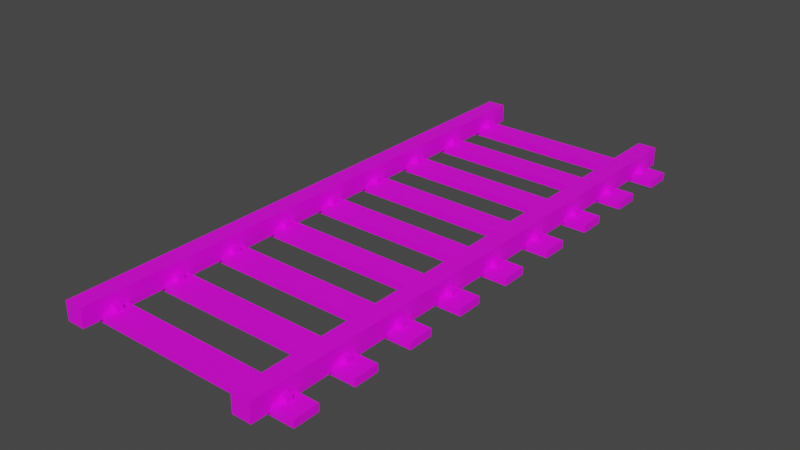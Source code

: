 # Source: RailTracks.blend  (saved by Blender 2.90.8; exported with 4.5.12 LTS)
import bpy
from mathutils import Matrix  # noqa: F401  (used for matrix-valued properties, if any)

bpy.ops.wm.read_factory_settings(use_empty=True)
scene = bpy.context.scene
scene.name = 'Scene'

# ---- collections
col_collection = bpy.data.collections.new('Collection'); scene.collection.children.link(col_collection)

# ---- images (referenced by path relative to the original .blend; pixels are not part of the script)
import os
ASSET_DIR = os.environ.get("B2B_ASSET_DIR", "")  # directory of the original .blend (textures are referenced by path, not embedded)
HERE = os.path.dirname(os.path.abspath(__file__))  # packed textures are extracted next to this script under _unpacked/

def load_image(name, relpath, width, height, colorspace="sRGB"):
    """Load a texture the original file referenced (path relative to the .blend, or extracted next to this script)."""
    p = next((c for c in (os.path.join(HERE, relpath), os.path.join(ASSET_DIR, relpath)) if relpath and os.path.exists(c)), "")
    if p:
        img = bpy.data.images.load(p, check_existing=True)
        img.name = name
    else:  # same state as the original file: an image datablock whose file is absent (Cycles renders it pink)
        img = bpy.data.images.new(name, width, height)
        img.source = "FILE"
        img.filepath = "//" + (relpath or name)
    img.colorspace_settings.name = colorspace
    return img
img_palette_png = load_image('Palette.png', 'Palette.png', 1024, 1024, 'sRGB')

# ---- materials (node trees are filled in below, after node groups)
mat_railtracks = bpy.data.materials.new('RailTracks')
mat_railtracks.use_transparent_shadow = False

# ---- material node trees
mat_railtracks.use_nodes = True; mat_railtracks.node_tree.nodes.clear()
_N = mat_railtracks.node_tree.nodes; _L = mat_railtracks.node_tree.links
n0 = _N.new('ShaderNodeBsdfPrincipled'); n0.name = 'Principled BSDF'; n0.location = (10, 300)
n0.distribution = 'GGX'
n0.subsurface_method = 'BURLEY'
n0.inputs[3].default_value = 1.45
n0.inputs[27].default_value = (0.0, 0.0, 0.0, 1.0)
n0.inputs[28].default_value = 1.0
n1 = _N.new('ShaderNodeOutputMaterial'); n1.name = 'Material Output'; n1.location = (300, 300)
n2 = _N.new('ShaderNodeTexImage'); n2.name = 'Image Texture'; n2.location = (-280, 280)
n2.image = img_palette_png
_L.new(n0.outputs[0], n1.inputs[0])
_L.new(n2.outputs[0], n0.inputs[0])
n1.is_active_output = True

# ---- world
world_world = bpy.data.worlds.new('World'); scene.world = world_world
world_world.use_nodes = True; world_world.node_tree.nodes.clear()
_N = world_world.node_tree.nodes; _L = world_world.node_tree.links
n0 = _N.new('ShaderNodeOutputWorld'); n0.name = 'World Output'; n0.location = (300, 300)
n1 = _N.new('ShaderNodeBackground'); n1.name = 'Background'; n1.location = (10, 300)
n1.inputs[0].default_value = (0.05088, 0.05088, 0.05088, 1.0)
_L.new(n1.outputs[0], n0.inputs[0])
n0.is_active_output = True
world_world.color = (0.05088, 0.05088, 0.05088)
world_world.use_sun_shadow = False
world_world.sun_shadow_jitter_overblur = 0.0

# ---- meshes
me_railtracks = bpy.data.meshes.new('RailTracks')
me_railtracks.from_pydata([(1.35, -4.5, 0.0), (1.35, -4.5, 0.3), (1.35, 4.5, 0.0), (1.35, 4.5, 0.3), (1.65, -4.5, 0.0), (1.65, -4.5, 0.3), (1.65, 4.5, 0.0), (1.65, 4.5, 0.3), (-2.0, -0.2, -0.06), (-2.0, -0.2, 0.06), (-2.0, 0.2, -0.06), (-2.0, 0.2, 0.06), (2.0, -0.2, -0.06), (2.0, -0.2, 0.06), (2.0, 0.2, -0.06), (2.0, 0.2, 0.06), (-2.0, 0.8, -0.06), (-2.0, 0.8, 0.06), (-2.0, 1.2, -0.06), (-2.0, 1.2, 0.06), (2.0, 0.8, -0.06), (2.0, 0.8, 0.06), (2.0, 1.2, -0.06), (2.0, 1.2, 0.06), (-2.0, 1.8, -0.06), (-2.0, 1.8, 0.06), (-2.0, 2.2, -0.06), (-2.0, 2.2, 0.06), (2.0, 1.8, -0.06), (2.0, 1.8, 0.06), (2.0, 2.2, -0.06), (2.0, 2.2, 0.06), (-2.0, 2.8, -0.06), (-2.0, 2.8, 0.06), (-2.0, 3.2, -0.06), (-2.0, 3.2, 0.06), (2.0, 2.8, -0.06), (2.0, 2.8, 0.06), (2.0, 3.2, -0.06), (2.0, 3.2, 0.06), (-2.0, 3.8, -0.06), (-2.0, 3.8, 0.06), (-2.0, 4.2, -0.06), (-2.0, 4.2, 0.06), (2.0, 3.8, -0.06), (2.0, 3.8, 0.06), (2.0, 4.2, -0.06), (2.0, 4.2, 0.06), (-2.0, -1.2, -0.06), (-2.0, -1.2, 0.06), (-2.0, -0.8, -0.06), (-2.0, -0.8, 0.06), (2.0, -1.2, -0.06), (2.0, -1.2, 0.06), (2.0, -0.8, -0.06), (2.0, -0.8, 0.06), (-2.0, -3.2, -0.06), (-2.0, -3.2, 0.06), (-2.0, -2.8, -0.06), (-2.0, -2.8, 0.06), (2.0, -3.2, -0.06), (2.0, -3.2, 0.06), (2.0, -2.8, -0.06), (2.0, -2.8, 0.06), (-2.0, -2.2, -0.06), (-2.0, -2.2, 0.06), (-2.0, -1.8, -0.06), (-2.0, -1.8, 0.06), (2.0, -2.2, -0.06), (2.0, -2.2, 0.06), (2.0, -1.8, -0.06), (2.0, -1.8, 0.06), (-2.0, -4.2, -0.06), (-2.0, -4.2, 0.06), (-2.0, -3.8, -0.06), (-2.0, -3.8, 0.06), (2.0, -4.2, -0.06), (2.0, -4.2, 0.06), (2.0, -3.8, -0.06), (2.0, -3.8, 0.06), (-1.65, -4.5, 0.0), (-1.65, -4.5, 0.3), (-1.65, 4.5, 0.0), (-1.65, 4.5, 0.3), (-1.35, -4.5, 0.0), (-1.35, -4.5, 0.3), (-1.35, 4.5, 0.0), (-1.35, 4.5, 0.3), (1.25, -0.05, 0.05), (1.25, -0.05, 0.15), (1.25, 0.05, 0.05), (1.25, 0.05, 0.15), (1.35, -0.05, 0.05), (1.35, -0.05, 0.15), (1.35, 0.05, 0.05), (1.35, 0.05, 0.15), (1.25, 0.95, 0.05), (1.25, 0.95, 0.15), (1.25, 1.05, 0.05), (1.25, 1.05, 0.15), (1.35, 0.95, 0.05), (1.35, 0.95, 0.15), (1.35, 1.05, 0.05), (1.35, 1.05, 0.15), (1.25, 1.95, 0.05), (1.25, 1.95, 0.15), (1.25, 2.05, 0.05), (1.25, 2.05, 0.15), (1.35, 1.95, 0.05), (1.35, 1.95, 0.15), (1.35, 2.05, 0.05), (1.35, 2.05, 0.15), (1.25, 2.95, 0.05), (1.25, 2.95, 0.15), (1.25, 3.05, 0.05), (1.25, 3.05, 0.15), (1.35, 2.95, 0.05), (1.35, 2.95, 0.15), (1.35, 3.05, 0.05), (1.35, 3.05, 0.15), (1.25, 3.95, 0.05), (1.25, 3.95, 0.15), (1.25, 4.05, 0.05), (1.25, 4.05, 0.15), (1.35, 3.95, 0.05), (1.35, 3.95, 0.15), (1.35, 4.05, 0.05), (1.35, 4.05, 0.15), (1.25, -1.05, 0.05), (1.25, -1.05, 0.15), (1.25, -0.95, 0.05), (1.25, -0.95, 0.15), (1.35, -1.05, 0.05), (1.35, -1.05, 0.15), (1.35, -0.95, 0.05), (1.35, -0.95, 0.15), (1.25, -2.05, 0.05), (1.25, -2.05, 0.15), (1.25, -1.95, 0.05), (1.25, -1.95, 0.15), (1.35, -2.05, 0.05), (1.35, -2.05, 0.15), (1.35, -1.95, 0.05), (1.35, -1.95, 0.15), (1.25, -3.05, 0.05), (1.25, -3.05, 0.15), (1.25, -2.95, 0.05), (1.25, -2.95, 0.15), (1.35, -3.05, 0.05), (1.35, -3.05, 0.15), (1.35, -2.95, 0.05), (1.35, -2.95, 0.15), (1.25, -4.05, 0.05), (1.25, -4.05, 0.15), (1.25, -3.95, 0.05), (1.25, -3.95, 0.15), (1.35, -4.05, 0.05), (1.35, -4.05, 0.15), (1.35, -3.95, 0.05), (1.35, -3.95, 0.15), (1.65, -0.05, 0.05), (1.65, -0.05, 0.15), (1.65, 0.05, 0.05), (1.65, 0.05, 0.15), (1.75, -0.05, 0.05), (1.75, -0.05, 0.15), (1.75, 0.05, 0.05), (1.75, 0.05, 0.15), (1.65, 0.95, 0.05), (1.65, 0.95, 0.15), (1.65, 1.05, 0.05), (1.65, 1.05, 0.15), (1.75, 0.95, 0.05), (1.75, 0.95, 0.15), (1.75, 1.05, 0.05), (1.75, 1.05, 0.15), (1.65, 1.95, 0.05), (1.65, 1.95, 0.15), (1.65, 2.05, 0.05), (1.65, 2.05, 0.15), (1.75, 1.95, 0.05), (1.75, 1.95, 0.15), (1.75, 2.05, 0.05), (1.75, 2.05, 0.15), (1.65, 2.95, 0.05), (1.65, 2.95, 0.15), (1.65, 3.05, 0.05), (1.65, 3.05, 0.15), (1.75, 2.95, 0.05), (1.75, 2.95, 0.15), (1.75, 3.05, 0.05), (1.75, 3.05, 0.15), (1.65, 3.95, 0.05), (1.65, 3.95, 0.15), (1.65, 4.05, 0.05), (1.65, 4.05, 0.15), (1.75, 3.95, 0.05), (1.75, 3.95, 0.15), (1.75, 4.05, 0.05), (1.75, 4.05, 0.15), (1.65, -1.05, 0.05), (1.65, -1.05, 0.15), (1.65, -0.95, 0.05), (1.65, -0.95, 0.15), (1.75, -1.05, 0.05), (1.75, -1.05, 0.15), (1.75, -0.95, 0.05), (1.75, -0.95, 0.15), (1.65, -2.05, 0.05), (1.65, -2.05, 0.15), (1.65, -1.95, 0.05), (1.65, -1.95, 0.15), (1.75, -2.05, 0.05), (1.75, -2.05, 0.15), (1.75, -1.95, 0.05), (1.75, -1.95, 0.15), (1.65, -3.05, 0.05), (1.65, -3.05, 0.15), (1.65, -2.95, 0.05), (1.65, -2.95, 0.15), (1.75, -3.05, 0.05), (1.75, -3.05, 0.15), (1.75, -2.95, 0.05), (1.75, -2.95, 0.15), (1.65, -4.05, 0.05), (1.65, -4.05, 0.15), (1.65, -3.95, 0.05), (1.65, -3.95, 0.15), (1.75, -4.05, 0.05), (1.75, -4.05, 0.15), (1.75, -3.95, 0.05), (1.75, -3.95, 0.15), (-1.35, -0.05, 0.05), (-1.35, -0.05, 0.15), (-1.35, 0.05, 0.05), (-1.35, 0.05, 0.15), (-1.25, -0.05, 0.05), (-1.25, -0.05, 0.15), (-1.25, 0.05, 0.05), (-1.25, 0.05, 0.15), (-1.35, 0.95, 0.05), (-1.35, 0.95, 0.15), (-1.35, 1.05, 0.05), (-1.35, 1.05, 0.15), (-1.25, 0.95, 0.05), (-1.25, 0.95, 0.15), (-1.25, 1.05, 0.05), (-1.25, 1.05, 0.15), (-1.35, 1.95, 0.05), (-1.35, 1.95, 0.15), (-1.35, 2.05, 0.05), (-1.35, 2.05, 0.15), (-1.25, 1.95, 0.05), (-1.25, 1.95, 0.15), (-1.25, 2.05, 0.05), (-1.25, 2.05, 0.15), (-1.35, 2.95, 0.05), (-1.35, 2.95, 0.15), (-1.35, 3.05, 0.05), (-1.35, 3.05, 0.15), (-1.25, 2.95, 0.05), (-1.25, 2.95, 0.15), (-1.25, 3.05, 0.05), (-1.25, 3.05, 0.15), (-1.35, 3.95, 0.05), (-1.35, 3.95, 0.15), (-1.35, 4.05, 0.05), (-1.35, 4.05, 0.15), (-1.25, 3.95, 0.05), (-1.25, 3.95, 0.15), (-1.25, 4.05, 0.05), (-1.25, 4.05, 0.15), (-1.35, -1.05, 0.05), (-1.35, -1.05, 0.15), (-1.35, -0.95, 0.05), (-1.35, -0.95, 0.15), (-1.25, -1.05, 0.05), (-1.25, -1.05, 0.15), (-1.25, -0.95, 0.05), (-1.25, -0.95, 0.15), (-1.35, -2.05, 0.05), (-1.35, -2.05, 0.15), (-1.35, -1.95, 0.05), (-1.35, -1.95, 0.15), (-1.25, -2.05, 0.05), (-1.25, -2.05, 0.15), (-1.25, -1.95, 0.05), (-1.25, -1.95, 0.15), (-1.35, -3.05, 0.05), (-1.35, -3.05, 0.15), (-1.35, -2.95, 0.05), (-1.35, -2.95, 0.15), (-1.25, -3.05, 0.05), (-1.25, -3.05, 0.15), (-1.25, -2.95, 0.05), (-1.25, -2.95, 0.15), (-1.35, -4.05, 0.05), (-1.35, -4.05, 0.15), (-1.35, -3.95, 0.05), (-1.35, -3.95, 0.15), (-1.25, -4.05, 0.05), (-1.25, -4.05, 0.15), (-1.25, -3.95, 0.05), (-1.25, -3.95, 0.15), (-1.75, -0.05, 0.05), (-1.75, -0.05, 0.15), (-1.75, 0.05, 0.05), (-1.75, 0.05, 0.15), (-1.65, -0.05, 0.05), (-1.65, -0.05, 0.15), (-1.65, 0.05, 0.05), (-1.65, 0.05, 0.15), (-1.75, 0.95, 0.05), (-1.75, 0.95, 0.15), (-1.75, 1.05, 0.05), (-1.75, 1.05, 0.15), (-1.65, 0.95, 0.05), (-1.65, 0.95, 0.15), (-1.65, 1.05, 0.05), (-1.65, 1.05, 0.15), (-1.75, 1.95, 0.05), (-1.75, 1.95, 0.15), (-1.75, 2.05, 0.05), (-1.75, 2.05, 0.15), (-1.65, 1.95, 0.05), (-1.65, 1.95, 0.15), (-1.65, 2.05, 0.05), (-1.65, 2.05, 0.15), (-1.75, 2.95, 0.05), (-1.75, 2.95, 0.15), (-1.75, 3.05, 0.05), (-1.75, 3.05, 0.15), (-1.65, 2.95, 0.05), (-1.65, 2.95, 0.15), (-1.65, 3.05, 0.05), (-1.65, 3.05, 0.15), (-1.75, 3.95, 0.05), (-1.75, 3.95, 0.15), (-1.75, 4.05, 0.05), (-1.75, 4.05, 0.15), (-1.65, 3.95, 0.05), (-1.65, 3.95, 0.15), (-1.65, 4.05, 0.05), (-1.65, 4.05, 0.15), (-1.75, -1.05, 0.05), (-1.75, -1.05, 0.15), (-1.75, -0.95, 0.05), (-1.75, -0.95, 0.15), (-1.65, -1.05, 0.05), (-1.65, -1.05, 0.15), (-1.65, -0.95, 0.05), (-1.65, -0.95, 0.15), (-1.75, -2.05, 0.05), (-1.75, -2.05, 0.15), (-1.75, -1.95, 0.05), (-1.75, -1.95, 0.15), (-1.65, -2.05, 0.05), (-1.65, -2.05, 0.15), (-1.65, -1.95, 0.05), (-1.65, -1.95, 0.15), (-1.75, -3.05, 0.05), (-1.75, -3.05, 0.15), (-1.75, -2.95, 0.05), (-1.75, -2.95, 0.15), (-1.65, -3.05, 0.05), (-1.65, -3.05, 0.15), (-1.65, -2.95, 0.05), (-1.65, -2.95, 0.15), (-1.75, -4.05, 0.05), (-1.75, -4.05, 0.15), (-1.75, -3.95, 0.05), (-1.75, -3.95, 0.15), (-1.65, -4.05, 0.05), (-1.65, -4.05, 0.15), (-1.65, -3.95, 0.05), (-1.65, -3.95, 0.15)], [], [(0, 1, 3, 2), (2, 3, 7, 6), (6, 7, 5, 4), (4, 5, 1, 0), (2, 6, 4, 0), (7, 3, 1, 5), (8, 9, 11, 10), (10, 11, 15, 14), (14, 15, 13, 12), (12, 13, 9, 8), (10, 14, 12, 8), (15, 11, 9, 13), (16, 17, 19, 18), (18, 19, 23, 22), (22, 23, 21, 20), (20, 21, 17, 16), (18, 22, 20, 16), (23, 19, 17, 21), (24, 25, 27, 26), (26, 27, 31, 30), (30, 31, 29, 28), (28, 29, 25, 24), (26, 30, 28, 24), (31, 27, 25, 29), (32, 33, 35, 34), (34, 35, 39, 38), (38, 39, 37, 36), (36, 37, 33, 32), (34, 38, 36, 32), (39, 35, 33, 37), (40, 41, 43, 42), (42, 43, 47, 46), (46, 47, 45, 44), (44, 45, 41, 40), (42, 46, 44, 40), (47, 43, 41, 45), (48, 49, 51, 50), (50, 51, 55, 54), (54, 55, 53, 52), (52, 53, 49, 48), (50, 54, 52, 48), (55, 51, 49, 53), (56, 57, 59, 58), (58, 59, 63, 62), (62, 63, 61, 60), (60, 61, 57, 56), (58, 62, 60, 56), (63, 59, 57, 61), (64, 65, 67, 66), (66, 67, 71, 70), (70, 71, 69, 68), (68, 69, 65, 64), (66, 70, 68, 64), (71, 67, 65, 69), (72, 73, 75, 74), (74, 75, 79, 78), (78, 79, 77, 76), (76, 77, 73, 72), (74, 78, 76, 72), (79, 75, 73, 77), (80, 81, 83, 82), (82, 83, 87, 86), (86, 87, 85, 84), (84, 85, 81, 80), (82, 86, 84, 80), (87, 83, 81, 85), (88, 89, 91, 90), (90, 91, 95, 94), (94, 95, 93, 92), (92, 93, 89, 88), (90, 94, 92, 88), (95, 91, 89, 93), (96, 97, 99, 98), (98, 99, 103, 102), (102, 103, 101, 100), (100, 101, 97, 96), (98, 102, 100, 96), (103, 99, 97, 101), (104, 105, 107, 106), (106, 107, 111, 110), (110, 111, 109, 108), (108, 109, 105, 104), (106, 110, 108, 104), (111, 107, 105, 109), (112, 113, 115, 114), (114, 115, 119, 118), (118, 119, 117, 116), (116, 117, 113, 112), (114, 118, 116, 112), (119, 115, 113, 117), (120, 121, 123, 122), (122, 123, 127, 126), (126, 127, 125, 124), (124, 125, 121, 120), (122, 126, 124, 120), (127, 123, 121, 125), (128, 129, 131, 130), (130, 131, 135, 134), (134, 135, 133, 132), (132, 133, 129, 128), (130, 134, 132, 128), (135, 131, 129, 133), (136, 137, 139, 138), (138, 139, 143, 142), (142, 143, 141, 140), (140, 141, 137, 136), (138, 142, 140, 136), (143, 139, 137, 141), (144, 145, 147, 146), (146, 147, 151, 150), (150, 151, 149, 148), (148, 149, 145, 144), (146, 150, 148, 144), (151, 147, 145, 149), (152, 153, 155, 154), (154, 155, 159, 158), (158, 159, 157, 156), (156, 157, 153, 152), (154, 158, 156, 152), (159, 155, 153, 157), (160, 161, 163, 162), (162, 163, 167, 166), (166, 167, 165, 164), (164, 165, 161, 160), (162, 166, 164, 160), (167, 163, 161, 165), (168, 169, 171, 170), (170, 171, 175, 174), (174, 175, 173, 172), (172, 173, 169, 168), (170, 174, 172, 168), (175, 171, 169, 173), (176, 177, 179, 178), (178, 179, 183, 182), (182, 183, 181, 180), (180, 181, 177, 176), (178, 182, 180, 176), (183, 179, 177, 181), (184, 185, 187, 186), (186, 187, 191, 190), (190, 191, 189, 188), (188, 189, 185, 184), (186, 190, 188, 184), (191, 187, 185, 189), (192, 193, 195, 194), (194, 195, 199, 198), (198, 199, 197, 196), (196, 197, 193, 192), (194, 198, 196, 192), (199, 195, 193, 197), (200, 201, 203, 202), (202, 203, 207, 206), (206, 207, 205, 204), (204, 205, 201, 200), (202, 206, 204, 200), (207, 203, 201, 205), (208, 209, 211, 210), (210, 211, 215, 214), (214, 215, 213, 212), (212, 213, 209, 208), (210, 214, 212, 208), (215, 211, 209, 213), (216, 217, 219, 218), (218, 219, 223, 222), (222, 223, 221, 220), (220, 221, 217, 216), (218, 222, 220, 216), (223, 219, 217, 221), (224, 225, 227, 226), (226, 227, 231, 230), (230, 231, 229, 228), (228, 229, 225, 224), (226, 230, 228, 224), (231, 227, 225, 229), (232, 233, 235, 234), (234, 235, 239, 238), (238, 239, 237, 236), (236, 237, 233, 232), (234, 238, 236, 232), (239, 235, 233, 237), (240, 241, 243, 242), (242, 243, 247, 246), (246, 247, 245, 244), (244, 245, 241, 240), (242, 246, 244, 240), (247, 243, 241, 245), (248, 249, 251, 250), (250, 251, 255, 254), (254, 255, 253, 252), (252, 253, 249, 248), (250, 254, 252, 248), (255, 251, 249, 253), (256, 257, 259, 258), (258, 259, 263, 262), (262, 263, 261, 260), (260, 261, 257, 256), (258, 262, 260, 256), (263, 259, 257, 261), (264, 265, 267, 266), (266, 267, 271, 270), (270, 271, 269, 268), (268, 269, 265, 264), (266, 270, 268, 264), (271, 267, 265, 269), (272, 273, 275, 274), (274, 275, 279, 278), (278, 279, 277, 276), (276, 277, 273, 272), (274, 278, 276, 272), (279, 275, 273, 277), (280, 281, 283, 282), (282, 283, 287, 286), (286, 287, 285, 284), (284, 285, 281, 280), (282, 286, 284, 280), (287, 283, 281, 285), (288, 289, 291, 290), (290, 291, 295, 294), (294, 295, 293, 292), (292, 293, 289, 288), (290, 294, 292, 288), (295, 291, 289, 293), (296, 297, 299, 298), (298, 299, 303, 302), (302, 303, 301, 300), (300, 301, 297, 296), (298, 302, 300, 296), (303, 299, 297, 301), (304, 305, 307, 306), (306, 307, 311, 310), (310, 311, 309, 308), (308, 309, 305, 304), (306, 310, 308, 304), (311, 307, 305, 309), (312, 313, 315, 314), (314, 315, 319, 318), (318, 319, 317, 316), (316, 317, 313, 312), (314, 318, 316, 312), (319, 315, 313, 317), (320, 321, 323, 322), (322, 323, 327, 326), (326, 327, 325, 324), (324, 325, 321, 320), (322, 326, 324, 320), (327, 323, 321, 325), (328, 329, 331, 330), (330, 331, 335, 334), (334, 335, 333, 332), (332, 333, 329, 328), (330, 334, 332, 328), (335, 331, 329, 333), (336, 337, 339, 338), (338, 339, 343, 342), (342, 343, 341, 340), (340, 341, 337, 336), (338, 342, 340, 336), (343, 339, 337, 341), (344, 345, 347, 346), (346, 347, 351, 350), (350, 351, 349, 348), (348, 349, 345, 344), (346, 350, 348, 344), (351, 347, 345, 349), (352, 353, 355, 354), (354, 355, 359, 358), (358, 359, 357, 356), (356, 357, 353, 352), (354, 358, 356, 352), (359, 355, 353, 357), (360, 361, 363, 362), (362, 363, 367, 366), (366, 367, 365, 364), (364, 365, 361, 360), (362, 366, 364, 360), (367, 363, 361, 365), (368, 369, 371, 370), (370, 371, 375, 374), (374, 375, 373, 372), (372, 373, 369, 368), (370, 374, 372, 368), (375, 371, 369, 373)])
_uv = me_railtracks.uv_layers.new(name='UVMap')
_uv.uv.foreach_set('vector', [0.4271, 0.3288, 0.4502, 0.3288, 0.4502, 0.3177, 0.4271, 0.3177, 0.4271, 0.3177, 0.4502, 0.3177, 0.4502, 0.3067, 0.4271, 0.3067, 0.4271, 0.3067, 0.4502, 0.3067, 0.4502, 0.2957, 0.4271, 0.2957, 0.4271, 0.2957, 0.4502, 0.2957, 0.4502, 0.2847, 0.4271, 0.2847, 0.404, 0.3067, 0.4271, 0.3067, 0.4271, 0.2957, 0.404, 0.2957, 0.4502, 0.3067, 0.4733, 0.3067, 0.4733, 0.2957, 0.4502, 0.2957, 0.2174, 0.9207, 0.2174, 0.9357, 0.2024, 0.9357, 0.2024, 0.9207, 0.2024, 0.9207, 0.2024, 0.9357, 0.1875, 0.9357, 0.1875, 0.9207, 0.1875, 0.9207, 0.1875, 0.9357, 0.1726, 0.9357, 0.1726, 0.9207, 0.1726, 0.9207, 0.1726, 0.9357, 0.1577, 0.9357, 0.1577, 0.9207, 0.1875, 0.9058, 0.1875, 0.9207, 0.1726, 0.9207, 0.1726, 0.9058, 0.1875, 0.9357, 0.1875, 0.9506, 0.1726, 0.9506, 0.1726, 0.9357, 0.2191, 0.9265, 0.2191, 0.9414, 0.2042, 0.9414, 0.2042, 0.9265, 0.2042, 0.9265, 0.2042, 0.9414, 0.1893, 0.9414, 0.1893, 0.9265, 0.1893, 0.9265, 0.1893, 0.9414, 0.1744, 0.9414, 0.1744, 0.9265, 0.1744, 0.9265, 0.1744, 0.9414, 0.1594, 0.9414, 0.1594, 0.9265, 0.1893, 0.9115, 0.1893, 0.9265, 0.1744, 0.9265, 0.1744, 0.9115, 0.1893, 0.9414, 0.1893, 0.9563, 0.1744, 0.9563, 0.1744, 0.9414, 0.2315, 0.9197, 0.2315, 0.9346, 0.2166, 0.9346, 0.2166, 0.9197, 0.2166, 0.9197, 0.2166, 0.9346, 0.2017, 0.9346, 0.2017, 0.9197, 0.2017, 0.9197, 0.2017, 0.9346, 0.1868, 0.9346, 0.1868, 0.9197, 0.1868, 0.9197, 0.1868, 0.9346, 0.1718, 0.9346, 0.1718, 0.9197, 0.2017, 0.9048, 0.2017, 0.9197, 0.1868, 0.9197, 0.1868, 0.9048, 0.2017, 0.9346, 0.2017, 0.9496, 0.1868, 0.9496, 0.1868, 0.9346, 0.2282, 0.9249, 0.2282, 0.9398, 0.2133, 0.9398, 0.2133, 0.9249, 0.2133, 0.9249, 0.2133, 0.9398, 0.1984, 0.9398, 0.1984, 0.9249, 0.1984, 0.9249, 0.1984, 0.9398, 0.1835, 0.9398, 0.1835, 0.9249, 0.1835, 0.9249, 0.1835, 0.9398, 0.1685, 0.9398, 0.1685, 0.9249, 0.1984, 0.91, 0.1984, 0.9249, 0.1835, 0.9249, 0.1835, 0.91, 0.1984, 0.9398, 0.1984, 0.9548, 0.1835, 0.9548, 0.1835, 0.9398, 0.2276, 0.9265, 0.2276, 0.9414, 0.2126, 0.9414, 0.2126, 0.9265, 0.2126, 0.9265, 0.2126, 0.9414, 0.1977, 0.9414, 0.1977, 0.9265, 0.1977, 0.9265, 0.1977, 0.9414, 0.1828, 0.9414, 0.1828, 0.9265, 0.1828, 0.9265, 0.1828, 0.9414, 0.1679, 0.9414, 0.1679, 0.9265, 0.1977, 0.9115, 0.1977, 0.9265, 0.1828, 0.9265, 0.1828, 0.9115, 0.1977, 0.9414, 0.1977, 0.9563, 0.1828, 0.9563, 0.1828, 0.9414, 0.2322, 0.9306, 0.2322, 0.9455, 0.2173, 0.9455, 0.2173, 0.9306, 0.2173, 0.9306, 0.2173, 0.9455, 0.2024, 0.9455, 0.2024, 0.9306, 0.2024, 0.9306, 0.2024, 0.9455, 0.1874, 0.9455, 0.1874, 0.9306, 0.1874, 0.9306, 0.1874, 0.9455, 0.1725, 0.9455, 0.1725, 0.9306, 0.2024, 0.9156, 0.2024, 0.9306, 0.1874, 0.9306, 0.1874, 0.9156, 0.2024, 0.9455, 0.2024, 0.9604, 0.1874, 0.9604, 0.1874, 0.9455, 0.2214, 0.9378, 0.2214, 0.9527, 0.2064, 0.9527, 0.2064, 0.9378, 0.2064, 0.9378, 0.2064, 0.9527, 0.1915, 0.9527, 0.1915, 0.9378, 0.1915, 0.9378, 0.1915, 0.9527, 0.1766, 0.9527, 0.1766, 0.9378, 0.1766, 0.9378, 0.1766, 0.9527, 0.1617, 0.9527, 0.1617, 0.9378, 0.1915, 0.9229, 0.1915, 0.9378, 0.1766, 0.9378, 0.1766, 0.9229, 0.1915, 0.9527, 0.1915, 0.9676, 0.1766, 0.9676, 0.1766, 0.9527, 0.2284, 0.9362, 0.2284, 0.9512, 0.2135, 0.9512, 0.2135, 0.9362, 0.2135, 0.9362, 0.2135, 0.9512, 0.1986, 0.9512, 0.1986, 0.9362, 0.1986, 0.9362, 0.1986, 0.9512, 0.1837, 0.9512, 0.1837, 0.9362, 0.1837, 0.9362, 0.1837, 0.9512, 0.1687, 0.9512, 0.1687, 0.9362, 0.1986, 0.9213, 0.1986, 0.9362, 0.1837, 0.9362, 0.1837, 0.9213, 0.1986, 0.9512, 0.1986, 0.9661, 0.1837, 0.9661, 0.1837, 0.9512, 0.2298, 0.929, 0.2298, 0.9439, 0.2149, 0.9439, 0.2149, 0.929, 0.2149, 0.929, 0.2149, 0.9439, 0.1999, 0.9439, 0.1999, 0.929, 0.1999, 0.929, 0.1999, 0.9439, 0.185, 0.9439, 0.185, 0.929, 0.185, 0.929, 0.185, 0.9439, 0.1701, 0.9439, 0.1701, 0.929, 0.1999, 0.9141, 0.1999, 0.929, 0.185, 0.929, 0.185, 0.9141, 0.1999, 0.9439, 0.1999, 0.9589, 0.185, 0.9589, 0.185, 0.9439, 0.4268, 0.3323, 0.45, 0.3323, 0.45, 0.3212, 0.4268, 0.3212, 0.4268, 0.3212, 0.45, 0.3212, 0.45, 0.3102, 0.4268, 0.3102, 0.4268, 0.3102, 0.45, 0.3102, 0.45, 0.2991, 0.4268, 0.2991, 0.4268, 0.2991, 0.45, 0.2991, 0.45, 0.2881, 0.4268, 0.2881, 0.4037, 0.3102, 0.4268, 0.3102, 0.4268, 0.2991, 0.4037, 0.2991, 0.45, 0.3102, 0.4732, 0.3102, 0.4732, 0.2991, 0.45, 0.2991, 0.4366, 0.3346, 0.4528, 0.3346, 0.4528, 0.3269, 0.4366, 0.3269, 0.4366, 0.3269, 0.4528, 0.3269, 0.4528, 0.3191, 0.4366, 0.3191, 0.4366, 0.3191, 0.4528, 0.3191, 0.4528, 0.3114, 0.4366, 0.3114, 0.4366, 0.3114, 0.4528, 0.3114, 0.4528, 0.3037, 0.4366, 0.3037, 0.4204, 0.3191, 0.4366, 0.3191, 0.4366, 0.3114, 0.4204, 0.3114, 0.4528, 0.3191, 0.4691, 0.3191, 0.4691, 0.3114, 0.4528, 0.3114, 0.4314, 0.3269, 0.4476, 0.3269, 0.4476, 0.3191, 0.4314, 0.3191, 0.4314, 0.3191, 0.4476, 0.3191, 0.4476, 0.3114, 0.4314, 0.3114, 0.4314, 0.3114, 0.4476, 0.3114, 0.4476, 0.3036, 0.4314, 0.3036, 0.4314, 0.3036, 0.4476, 0.3036, 0.4476, 0.2959, 0.4314, 0.2959, 0.4152, 0.3114, 0.4314, 0.3114, 0.4314, 0.3036, 0.4152, 0.3036, 0.4476, 0.3114, 0.4638, 0.3114, 0.4638, 0.3036, 0.4476, 0.3036, 0.43, 0.3284, 0.4463, 0.3284, 0.4463, 0.3207, 0.43, 0.3207, 0.43, 0.3207, 0.4463, 0.3207, 0.4463, 0.3129, 0.43, 0.3129, 0.43, 0.3129, 0.4463, 0.3129, 0.4463, 0.3052, 0.43, 0.3052, 0.43, 0.3052, 0.4463, 0.3052, 0.4463, 0.2975, 0.43, 0.2975, 0.4138, 0.3129, 0.43, 0.3129, 0.43, 0.3052, 0.4138, 0.3052, 0.4463, 0.3129, 0.4625, 0.3129, 0.4625, 0.3052, 0.4463, 0.3052, 0.4299, 0.3238, 0.4461, 0.3238, 0.4461, 0.316, 0.4299, 0.316, 0.4299, 0.316, 0.4461, 0.316, 0.4461, 0.3083, 0.4299, 0.3083, 0.4299, 0.3083, 0.4461, 0.3083, 0.4461, 0.3005, 0.4299, 0.3005, 0.4299, 0.3005, 0.4461, 0.3005, 0.4461, 0.2928, 0.4299, 0.2928, 0.4137, 0.3083, 0.4299, 0.3083, 0.4299, 0.3005, 0.4137, 0.3005, 0.4461, 0.3083, 0.4624, 0.3083, 0.4624, 0.3005, 0.4461, 0.3005, 0.4288, 0.3334, 0.4451, 0.3334, 0.4451, 0.3257, 0.4288, 0.3257, 0.4288, 0.3257, 0.4451, 0.3257, 0.4451, 0.3179, 0.4288, 0.3179, 0.4288, 0.3179, 0.4451, 0.3179, 0.4451, 0.3102, 0.4288, 0.3102, 0.4288, 0.3102, 0.4451, 0.3102, 0.4451, 0.3025, 0.4288, 0.3025, 0.4126, 0.3179, 0.4288, 0.3179, 0.4288, 0.3102, 0.4126, 0.3102, 0.4451, 0.3179, 0.4613, 0.3179, 0.4613, 0.3102, 0.4451, 0.3102, 0.4504, 0.3346, 0.4666, 0.3346, 0.4666, 0.3269, 0.4504, 0.3269, 0.4504, 0.3269, 0.4666, 0.3269, 0.4666, 0.3191, 0.4504, 0.3191, 0.4504, 0.3191, 0.4666, 0.3191, 0.4666, 0.3114, 0.4504, 0.3114, 0.4504, 0.3114, 0.4666, 0.3114, 0.4666, 0.3037, 0.4504, 0.3037, 0.4342, 0.3191, 0.4504, 0.3191, 0.4504, 0.3114, 0.4342, 0.3114, 0.4666, 0.3191, 0.4829, 0.3191, 0.4829, 0.3114, 0.4666, 0.3114, 0.4443, 0.3207, 0.4605, 0.3207, 0.4605, 0.3129, 0.4443, 0.3129, 0.4443, 0.3129, 0.4605, 0.3129, 0.4605, 0.3052, 0.4443, 0.3052, 0.4443, 0.3052, 0.4605, 0.3052, 0.4605, 0.2974, 0.4443, 0.2974, 0.4443, 0.2974, 0.4605, 0.2974, 0.4605, 0.2897, 0.4443, 0.2897, 0.428, 0.3052, 0.4443, 0.3052, 0.4443, 0.2974, 0.428, 0.2974, 0.4605, 0.3052, 0.4767, 0.3052, 0.4767, 0.2974, 0.4605, 0.2974, 0.4429, 0.3498, 0.4592, 0.3498, 0.4592, 0.342, 0.4429, 0.342, 0.4429, 0.342, 0.4592, 0.342, 0.4592, 0.3343, 0.4429, 0.3343, 0.4429, 0.3343, 0.4592, 0.3343, 0.4592, 0.3265, 0.4429, 0.3265, 0.4429, 0.3265, 0.4592, 0.3265, 0.4592, 0.3188, 0.4429, 0.3188, 0.4267, 0.3343, 0.4429, 0.3343, 0.4429, 0.3265, 0.4267, 0.3265, 0.4592, 0.3343, 0.4754, 0.3343, 0.4754, 0.3265, 0.4592, 0.3265, 0.4208, 0.3207, 0.4371, 0.3207, 0.4371, 0.3129, 0.4208, 0.3129, 0.4208, 0.3129, 0.4371, 0.3129, 0.4371, 0.3052, 0.4208, 0.3052, 0.4208, 0.3052, 0.4371, 0.3052, 0.4371, 0.2974, 0.4208, 0.2974, 0.4208, 0.2974, 0.4371, 0.2974, 0.4371, 0.2897, 0.4208, 0.2897, 0.4046, 0.3052, 0.4208, 0.3052, 0.4208, 0.2974, 0.4046, 0.2974, 0.4371, 0.3052, 0.4533, 0.3052, 0.4533, 0.2974, 0.4371, 0.2974, 0.4333, 0.3222, 0.4495, 0.3222, 0.4495, 0.3145, 0.4333, 0.3145, 0.4333, 0.3145, 0.4495, 0.3145, 0.4495, 0.3067, 0.4333, 0.3067, 0.4333, 0.3067, 0.4495, 0.3067, 0.4495, 0.299, 0.4333, 0.299, 0.4333, 0.299, 0.4495, 0.299, 0.4495, 0.2912, 0.4333, 0.2912, 0.4171, 0.3067, 0.4333, 0.3067, 0.4333, 0.299, 0.4171, 0.299, 0.4495, 0.3067, 0.4658, 0.3067, 0.4658, 0.299, 0.4495, 0.299, 0.4305, 0.321, 0.4468, 0.321, 0.4468, 0.3133, 0.4305, 0.3133, 0.4305, 0.3133, 0.4468, 0.3133, 0.4468, 0.3055, 0.4305, 0.3055, 0.4305, 0.3055, 0.4468, 0.3055, 0.4468, 0.2978, 0.4305, 0.2978, 0.4305, 0.2978, 0.4468, 0.2978, 0.4468, 0.2901, 0.4305, 0.2901, 0.4143, 0.3055, 0.4305, 0.3055, 0.4305, 0.2978, 0.4143, 0.2978, 0.4468, 0.3055, 0.463, 0.3055, 0.463, 0.2978, 0.4468, 0.2978, 0.4394, 0.316, 0.4556, 0.316, 0.4556, 0.3083, 0.4394, 0.3083, 0.4394, 0.3083, 0.4556, 0.3083, 0.4556, 0.3005, 0.4394, 0.3005, 0.4394, 0.3005, 0.4556, 0.3005, 0.4556, 0.2928, 0.4394, 0.2928, 0.4394, 0.2928, 0.4556, 0.2928, 0.4556, 0.2851, 0.4394, 0.2851, 0.4232, 0.3005, 0.4394, 0.3005, 0.4394, 0.2928, 0.4232, 0.2928, 0.4556, 0.3005, 0.4719, 0.3005, 0.4719, 0.2928, 0.4556, 0.2928, 0.4395, 0.3126, 0.4557, 0.3126, 0.4557, 0.3048, 0.4395, 0.3048, 0.4395, 0.3048, 0.4557, 0.3048, 0.4557, 0.2971, 0.4395, 0.2971, 0.4395, 0.2971, 0.4557, 0.2971, 0.4557, 0.2893, 0.4395, 0.2893, 0.4395, 0.2893, 0.4557, 0.2893, 0.4557, 0.2816, 0.4395, 0.2816, 0.4233, 0.2971, 0.4395, 0.2971, 0.4395, 0.2893, 0.4233, 0.2893, 0.4557, 0.2971, 0.472, 0.2971, 0.472, 0.2893, 0.4557, 0.2893, 0.4368, 0.3241, 0.453, 0.3241, 0.453, 0.3164, 0.4368, 0.3164, 0.4368, 0.3164, 0.453, 0.3164, 0.453, 0.3086, 0.4368, 0.3086, 0.4368, 0.3086, 0.453, 0.3086, 0.453, 0.3009, 0.4368, 0.3009, 0.4368, 0.3009, 0.453, 0.3009, 0.453, 0.2932, 0.4368, 0.2932, 0.4206, 0.3086, 0.4368, 0.3086, 0.4368, 0.3009, 0.4206, 0.3009, 0.453, 0.3086, 0.4693, 0.3086, 0.4693, 0.3009, 0.453, 0.3009, 0.4382, 0.3474, 0.4544, 0.3474, 0.4544, 0.3396, 0.4382, 0.3396, 0.4382, 0.3396, 0.4544, 0.3396, 0.4544, 0.3319, 0.4382, 0.3319, 0.4382, 0.3319, 0.4544, 0.3319, 0.4544, 0.3242, 0.4382, 0.3242, 0.4382, 0.3242, 0.4544, 0.3242, 0.4544, 0.3164, 0.4382, 0.3164, 0.422, 0.3319, 0.4382, 0.3319, 0.4382, 0.3242, 0.422, 0.3242, 0.4544, 0.3319, 0.4707, 0.3319, 0.4707, 0.3242, 0.4544, 0.3242, 0.4332, 0.335, 0.4494, 0.335, 0.4494, 0.3272, 0.4332, 0.3272, 0.4332, 0.3272, 0.4494, 0.3272, 0.4494, 0.3195, 0.4332, 0.3195, 0.4332, 0.3195, 0.4494, 0.3195, 0.4494, 0.3117, 0.4332, 0.3117, 0.4332, 0.3117, 0.4494, 0.3117, 0.4494, 0.304, 0.4332, 0.304, 0.417, 0.3195, 0.4332, 0.3195, 0.4332, 0.3117, 0.417, 0.3117, 0.4494, 0.3195, 0.4657, 0.3195, 0.4657, 0.3117, 0.4494, 0.3117, 0.4254, 0.3272, 0.4416, 0.3272, 0.4416, 0.3195, 0.4254, 0.3195, 0.4254, 0.3195, 0.4416, 0.3195, 0.4416, 0.3117, 0.4254, 0.3117, 0.4254, 0.3117, 0.4416, 0.3117, 0.4416, 0.304, 0.4254, 0.304, 0.4254, 0.304, 0.4416, 0.304, 0.4416, 0.2963, 0.4254, 0.2963, 0.4092, 0.3117, 0.4254, 0.3117, 0.4254, 0.304, 0.4092, 0.304, 0.4416, 0.3117, 0.4578, 0.3117, 0.4578, 0.304, 0.4416, 0.304, 0.4164, 0.3315, 0.4327, 0.3315, 0.4327, 0.3238, 0.4164, 0.3238, 0.4164, 0.3238, 0.4327, 0.3238, 0.4327, 0.316, 0.4164, 0.316, 0.4164, 0.316, 0.4327, 0.316, 0.4327, 0.3083, 0.4164, 0.3083, 0.4164, 0.3083, 0.4327, 0.3083, 0.4327, 0.3006, 0.4164, 0.3006, 0.4002, 0.316, 0.4164, 0.316, 0.4164, 0.3083, 0.4002, 0.3083, 0.4327, 0.316, 0.4489, 0.316, 0.4489, 0.3083, 0.4327, 0.3083, 0.4329, 0.3226, 0.4492, 0.3226, 0.4492, 0.3148, 0.4329, 0.3148, 0.4329, 0.3148, 0.4492, 0.3148, 0.4492, 0.3071, 0.4329, 0.3071, 0.4329, 0.3071, 0.4492, 0.3071, 0.4492, 0.2994, 0.4329, 0.2994, 0.4329, 0.2994, 0.4492, 0.2994, 0.4492, 0.2916, 0.4329, 0.2916, 0.4167, 0.3071, 0.4329, 0.3071, 0.4329, 0.2994, 0.4167, 0.2994, 0.4492, 0.3071, 0.4654, 0.3071, 0.4654, 0.2994, 0.4492, 0.2994, 0.4194, 0.3179, 0.4356, 0.3179, 0.4356, 0.3102, 0.4194, 0.3102, 0.4194, 0.3102, 0.4356, 0.3102, 0.4356, 0.3024, 0.4194, 0.3024, 0.4194, 0.3024, 0.4356, 0.3024, 0.4356, 0.2947, 0.4194, 0.2947, 0.4194, 0.2947, 0.4356, 0.2947, 0.4356, 0.287, 0.4194, 0.287, 0.4031, 0.3024, 0.4194, 0.3024, 0.4194, 0.2947, 0.4031, 0.2947, 0.4356, 0.3024, 0.4518, 0.3024, 0.4518, 0.2947, 0.4356, 0.2947, 0.4396, 0.3191, 0.4559, 0.3191, 0.4559, 0.3114, 0.4396, 0.3114, 0.4396, 0.3114, 0.4559, 0.3114, 0.4559, 0.3036, 0.4396, 0.3036, 0.4396, 0.3036, 0.4559, 0.3036, 0.4559, 0.2959, 0.4396, 0.2959, 0.4396, 0.2959, 0.4559, 0.2959, 0.4559, 0.2882, 0.4396, 0.2882, 0.4234, 0.3036, 0.4396, 0.3036, 0.4396, 0.2959, 0.4234, 0.2959, 0.4559, 0.3036, 0.4721, 0.3036, 0.4721, 0.2959, 0.4559, 0.2959, 0.4196, 0.3393, 0.4358, 0.3393, 0.4358, 0.3315, 0.4196, 0.3315, 0.4196, 0.3315, 0.4358, 0.3315, 0.4358, 0.3238, 0.4196, 0.3238, 0.4196, 0.3238, 0.4358, 0.3238, 0.4358, 0.316, 0.4196, 0.316, 0.4196, 0.316, 0.4358, 0.316, 0.4358, 0.3083, 0.4196, 0.3083, 0.4034, 0.3238, 0.4196, 0.3238, 0.4196, 0.316, 0.4034, 0.316, 0.4358, 0.3238, 0.4521, 0.3238, 0.4521, 0.316, 0.4358, 0.316, 0.4227, 0.3312, 0.4389, 0.3312, 0.4389, 0.3234, 0.4227, 0.3234, 0.4227, 0.3234, 0.4389, 0.3234, 0.4389, 0.3157, 0.4227, 0.3157, 0.4227, 0.3157, 0.4389, 0.3157, 0.4389, 0.3079, 0.4227, 0.3079, 0.4227, 0.3079, 0.4389, 0.3079, 0.4389, 0.3002, 0.4227, 0.3002, 0.4064, 0.3157, 0.4227, 0.3157, 0.4227, 0.3079, 0.4064, 0.3079, 0.4389, 0.3157, 0.4551, 0.3157, 0.4551, 0.3079, 0.4389, 0.3079, 0.4535, 0.3179, 0.4697, 0.3179, 0.4697, 0.3102, 0.4535, 0.3102, 0.4535, 0.3102, 0.4697, 0.3102, 0.4697, 0.3024, 0.4535, 0.3024, 0.4535, 0.3024, 0.4697, 0.3024, 0.4697, 0.2947, 0.4535, 0.2947, 0.4535, 0.2947, 0.4697, 0.2947, 0.4697, 0.287, 0.4535, 0.287, 0.4373, 0.3024, 0.4535, 0.3024, 0.4535, 0.2947, 0.4373, 0.2947, 0.4697, 0.3024, 0.486, 0.3024, 0.486, 0.2947, 0.4697, 0.2947, 0.4284, 0.3272, 0.4446, 0.3272, 0.4446, 0.3195, 0.4284, 0.3195, 0.4284, 0.3195, 0.4446, 0.3195, 0.4446, 0.3117, 0.4284, 0.3117, 0.4284, 0.3117, 0.4446, 0.3117, 0.4446, 0.304, 0.4284, 0.304, 0.4284, 0.304, 0.4446, 0.304, 0.4446, 0.2963, 0.4284, 0.2963, 0.4122, 0.3117, 0.4284, 0.3117, 0.4284, 0.304, 0.4122, 0.304, 0.4446, 0.3117, 0.4608, 0.3117, 0.4608, 0.304, 0.4446, 0.304, 0.4394, 0.3451, 0.4557, 0.3451, 0.4557, 0.3374, 0.4394, 0.3374, 0.4394, 0.3374, 0.4557, 0.3374, 0.4557, 0.3296, 0.4394, 0.3296, 0.4394, 0.3296, 0.4557, 0.3296, 0.4557, 0.3219, 0.4394, 0.3219, 0.4394, 0.3219, 0.4557, 0.3219, 0.4557, 0.3141, 0.4394, 0.3141, 0.4232, 0.3296, 0.4394, 0.3296, 0.4394, 0.3219, 0.4232, 0.3219, 0.4557, 0.3296, 0.4719, 0.3296, 0.4719, 0.3219, 0.4557, 0.3219, 0.4133, 0.3343, 0.4295, 0.3343, 0.4295, 0.3265, 0.4133, 0.3265, 0.4133, 0.3265, 0.4295, 0.3265, 0.4295, 0.3188, 0.4133, 0.3188, 0.4133, 0.3188, 0.4295, 0.3188, 0.4295, 0.311, 0.4133, 0.311, 0.4133, 0.311, 0.4295, 0.311, 0.4295, 0.3033, 0.4133, 0.3033, 0.3971, 0.3188, 0.4133, 0.3188, 0.4133, 0.311, 0.3971, 0.311, 0.4295, 0.3188, 0.4458, 0.3188, 0.4458, 0.311, 0.4295, 0.311, 0.4317, 0.3226, 0.4479, 0.3226, 0.4479, 0.3148, 0.4317, 0.3148, 0.4317, 0.3148, 0.4479, 0.3148, 0.4479, 0.3071, 0.4317, 0.3071, 0.4317, 0.3071, 0.4479, 0.3071, 0.4479, 0.2994, 0.4317, 0.2994, 0.4317, 0.2994, 0.4479, 0.2994, 0.4479, 0.2916, 0.4317, 0.2916, 0.4155, 0.3071, 0.4317, 0.3071, 0.4317, 0.2994, 0.4155, 0.2994, 0.4479, 0.3071, 0.4642, 0.3071, 0.4642, 0.2994, 0.4479, 0.2994, 0.4455, 0.3095, 0.4618, 0.3095, 0.4618, 0.3017, 0.4455, 0.3017, 0.4455, 0.3017, 0.4618, 0.3017, 0.4618, 0.294, 0.4455, 0.294, 0.4455, 0.294, 0.4618, 0.294, 0.4618, 0.2862, 0.4455, 0.2862, 0.4455, 0.2862, 0.4618, 0.2862, 0.4618, 0.2785, 0.4455, 0.2785, 0.4293, 0.294, 0.4455, 0.294, 0.4455, 0.2862, 0.4293, 0.2862, 0.4618, 0.294, 0.478, 0.294, 0.478, 0.2862, 0.4618, 0.2862, 0.4367, 0.3288, 0.453, 0.3288, 0.453, 0.321, 0.4367, 0.321, 0.4367, 0.321, 0.453, 0.321, 0.453, 0.3133, 0.4367, 0.3133, 0.4367, 0.3133, 0.453, 0.3133, 0.453, 0.3056, 0.4367, 0.3056, 0.4367, 0.3056, 0.453, 0.3056, 0.453, 0.2978, 0.4367, 0.2978, 0.4205, 0.3133, 0.4367, 0.3133, 0.4367, 0.3056, 0.4205, 0.3056, 0.453, 0.3133, 0.4692, 0.3133, 0.4692, 0.3056, 0.453, 0.3056, 0.424, 0.3265, 0.4403, 0.3265, 0.4403, 0.3188, 0.424, 0.3188, 0.424, 0.3188, 0.4403, 0.3188, 0.4403, 0.311, 0.424, 0.311, 0.424, 0.311, 0.4403, 0.311, 0.4403, 0.3033, 0.424, 0.3033, 0.424, 0.3033, 0.4403, 0.3033, 0.4403, 0.2955, 0.424, 0.2955, 0.4078, 0.311, 0.424, 0.311, 0.424, 0.3033, 0.4078, 0.3033, 0.4403, 0.311, 0.4565, 0.311, 0.4565, 0.3033, 0.4403, 0.3033, 0.4333, 0.3408, 0.4495, 0.3408, 0.4495, 0.3331, 0.4333, 0.3331, 0.4333, 0.3331, 0.4495, 0.3331, 0.4495, 0.3253, 0.4333, 0.3253, 0.4333, 0.3253, 0.4495, 0.3253, 0.4495, 0.3176, 0.4333, 0.3176, 0.4333, 0.3176, 0.4495, 0.3176, 0.4495, 0.3099, 0.4333, 0.3099, 0.417, 0.3253, 0.4333, 0.3253, 0.4333, 0.3176, 0.417, 0.3176, 0.4495, 0.3253, 0.4657, 0.3253, 0.4657, 0.3176, 0.4495, 0.3176, 0.4491, 0.3191, 0.4653, 0.3191, 0.4653, 0.3114, 0.4491, 0.3114, 0.4491, 0.3114, 0.4653, 0.3114, 0.4653, 0.3036, 0.4491, 0.3036, 0.4491, 0.3036, 0.4653, 0.3036, 0.4653, 0.2959, 0.4491, 0.2959, 0.4491, 0.2959, 0.4653, 0.2959, 0.4653, 0.2882, 0.4491, 0.2882, 0.4329, 0.3036, 0.4491, 0.3036, 0.4491, 0.2959, 0.4329, 0.2959, 0.4653, 0.3036, 0.4816, 0.3036, 0.4816, 0.2959, 0.4653, 0.2959, 0.4195, 0.3281, 0.4357, 0.3281, 0.4357, 0.3203, 0.4195, 0.3203, 0.4195, 0.3203, 0.4357, 0.3203, 0.4357, 0.3126, 0.4195, 0.3126, 0.4195, 0.3126, 0.4357, 0.3126, 0.4357, 0.3048, 0.4195, 0.3048, 0.4195, 0.3048, 0.4357, 0.3048, 0.4357, 0.2971, 0.4195, 0.2971, 0.4032, 0.3126, 0.4195, 0.3126, 0.4195, 0.3048, 0.4032, 0.3048, 0.4357, 0.3126, 0.4519, 0.3126, 0.4519, 0.3048, 0.4357, 0.3048, 0.4475, 0.321, 0.4637, 0.321, 0.4637, 0.3133, 0.4475, 0.3133, 0.4475, 0.3133, 0.4637, 0.3133, 0.4637, 0.3055, 0.4475, 0.3055, 0.4475, 0.3055, 0.4637, 0.3055, 0.4637, 0.2978, 0.4475, 0.2978, 0.4475, 0.2978, 0.4637, 0.2978, 0.4637, 0.2901, 0.4475, 0.2901, 0.4313, 0.3055, 0.4475, 0.3055, 0.4475, 0.2978, 0.4313, 0.2978, 0.4637, 0.3055, 0.4799, 0.3055, 0.4799, 0.2978, 0.4637, 0.2978, 0.4303, 0.3288, 0.4466, 0.3288, 0.4466, 0.321, 0.4303, 0.321, 0.4303, 0.321, 0.4466, 0.321, 0.4466, 0.3133, 0.4303, 0.3133, 0.4303, 0.3133, 0.4466, 0.3133, 0.4466, 0.3056, 0.4303, 0.3056, 0.4303, 0.3056, 0.4466, 0.3056, 0.4466, 0.2978, 0.4303, 0.2978, 0.4141, 0.3133, 0.4303, 0.3133, 0.4303, 0.3056, 0.4141, 0.3056, 0.4466, 0.3133, 0.4628, 0.3133, 0.4628, 0.3056, 0.4466, 0.3056])
me_railtracks.materials.append(mat_railtracks)
me_railtracks.use_remesh_fix_poles = True
me_railtracks.use_remesh_preserve_attributes = False
me_railtracks.use_mirror_vertex_groups = False
me_railtracks.update()

# ---- objects
ob_railtracks = bpy.data.objects.new('RailTracks', me_railtracks)

# ---- transforms, parenting, visibility, modifiers, constraints
ob_railtracks.location = (0.0, 0.0, 0.0)
ob_railtracks.lineart.crease_threshold = 0.0

# ---- collection membership
col_collection.objects.link(ob_railtracks)

# ---- scene / render settings (as saved in the file)
scene.frame_start = 1; scene.frame_end = 250; scene.frame_set(1)
scene.render.engine = 'BLENDER_EEVEE_NEXT'
scene.cycles.use_denoising = False
scene.cycles.samples = 128
scene.cycles.sampling_pattern = 'TABULATED_SOBOL'
scene.cycles.use_adaptive_sampling = False
scene.cycles.use_light_tree = False
scene.view_settings.view_transform = 'Filmic'
bpy.context.view_layer.update()

# ---- added for rendering (the .blend has no active camera and no usable light): camera, sun
cam_auto = bpy.data.cameras.new('AutoCamera')
cam_auto.lens = 50.0
cam_auto.sensor_width = 36.0
cam_auto.clip_end = 1000.0
ob_auto_camera = bpy.data.objects.new('AutoCamera', cam_auto)
scene.collection.objects.link(ob_auto_camera)
ob_auto_camera.location = (9.11849, -10.9422, 7.41479)
ob_auto_camera.rotation_euler = (1.09748, -7.21219e-08, 0.694738)
scene.camera = ob_auto_camera
light_auto_sun = bpy.data.lights.new('AutoSun', 'SUN')
light_auto_sun.energy = 3.0
light_auto_sun.angle = 0.0523599
ob_auto_sun = bpy.data.objects.new('AutoSun', light_auto_sun)
scene.collection.objects.link(ob_auto_sun)
ob_auto_sun.rotation_euler = (0.872665, 0.174533, 0.523599)
bpy.context.view_layer.update()
